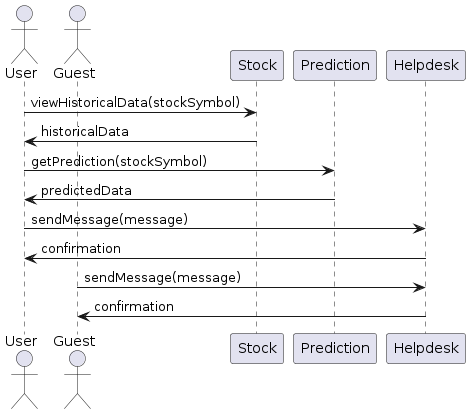

The diagram above was rendered by PlantUML. Its source (embedded in the PNG):
@startuml
actor User
actor Guest

User -> Stock: viewHistoricalData(stockSymbol)
Stock -> User: historicalData

User -> Prediction: getPrediction(stockSymbol)
Prediction -> User: predictedData

User -> Helpdesk: sendMessage(message)
Helpdesk -> User: confirmation

Guest -> Helpdesk: sendMessage(message)
Helpdesk -> Guest: confirmation
@enduml